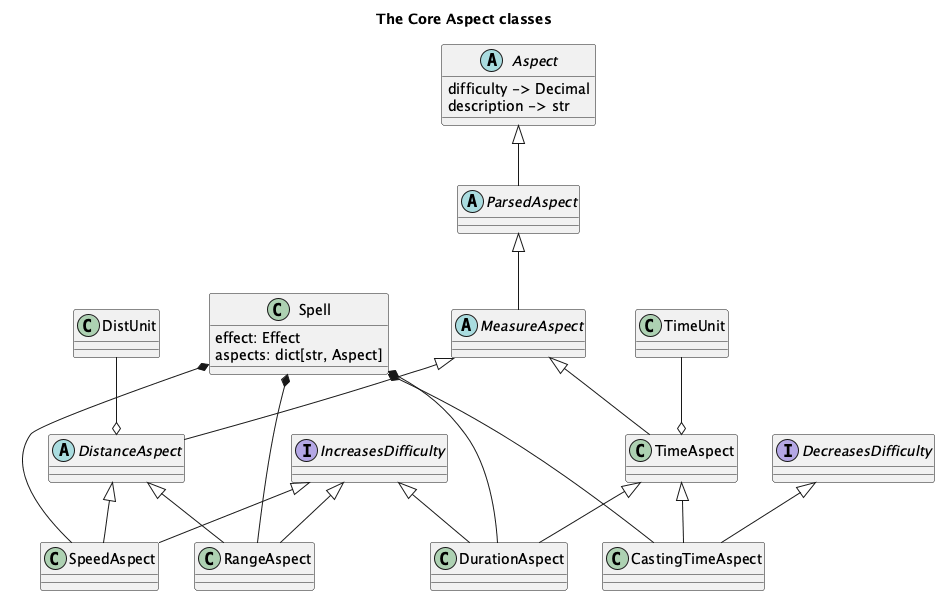

The diagram above was rendered by PlantUML. Its source (embedded in the PNG):
@startuml
'https://plantuml.com/class-diagram

title The Core Aspect classes

interface IncreasesDifficulty
interface DecreasesDifficulty

class Spell {
    effect: Effect
    aspects: dict[str, Aspect]
}

abstract class Aspect {
    difficulty -> Decimal
    description -> str
}

abstract class ParsedAspect
Aspect <|-- ParsedAspect

abstract class MeasureAspect
ParsedAspect <|-- MeasureAspect

class TimeAspect
MeasureAspect <|-- TimeAspect
TimeUnit --o TimeAspect

abstract class DistanceAspect
MeasureAspect <|-- DistanceAspect
DistUnit --o DistanceAspect

class RangeAspect
DistanceAspect <|-- RangeAspect
IncreasesDifficulty <|-- RangeAspect

class SpeedAspect
DistanceAspect <|-- SpeedAspect
IncreasesDifficulty <|-- SpeedAspect

class DurationAspect
TimeAspect <|-- DurationAspect
IncreasesDifficulty <|-- DurationAspect

class CastingTimeAspect
TimeAspect <|-- CastingTimeAspect
DecreasesDifficulty <|-- CastingTimeAspect

Spell *--- DurationAspect
Spell *--- RangeAspect
Spell *--- SpeedAspect
Spell *--- CastingTimeAspect

@enduml